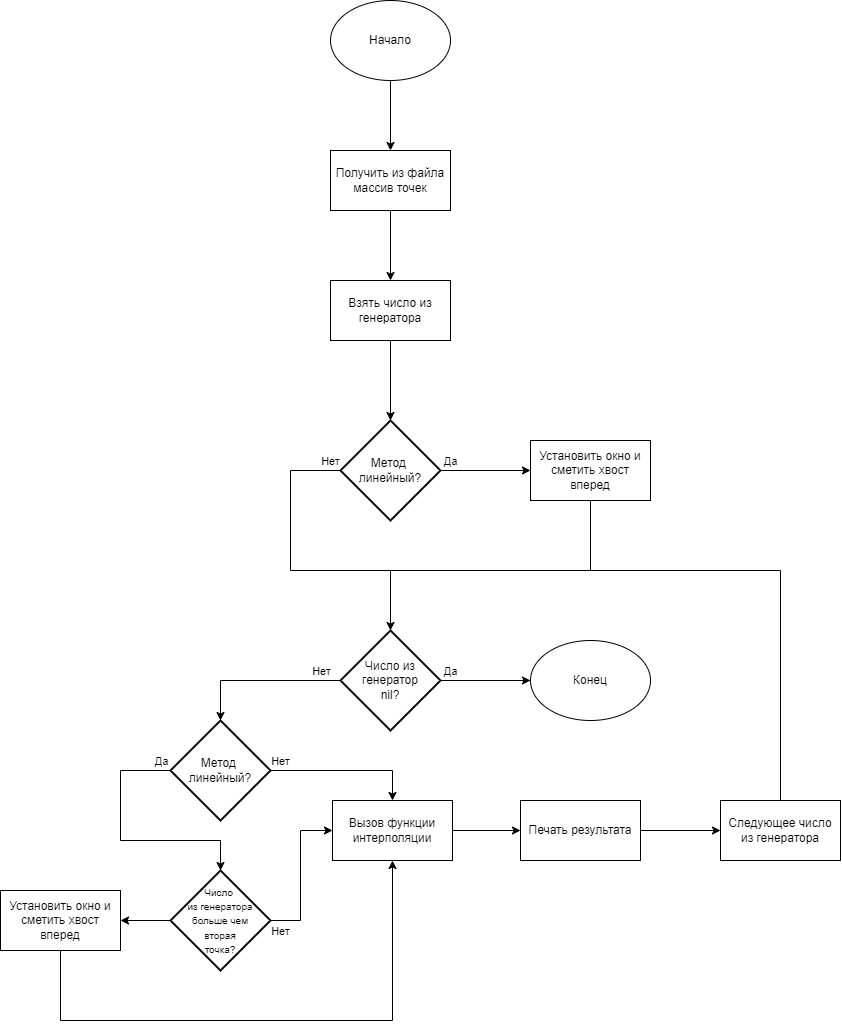

The diagram above was exported from draw.io. Its source (the exported page's mxGraphModel, read from the mxfile embedded in the PNG):
<mxGraphModel dx="2340" dy="1205" grid="1" gridSize="10" guides="1" tooltips="1" connect="1" arrows="1" fold="1" page="1" pageScale="1" pageWidth="827" pageHeight="1169" math="0" shadow="0">
  <root>
    <mxCell id="0" />
    <mxCell id="1" parent="0" />
    <mxCell id="eEg0IAjc2uOFPHwBrZOM-1" value="Начало" style="ellipse;whiteSpace=wrap;html=1;" vertex="1" parent="1">
      <mxGeometry x="350" y="210" width="120" height="80" as="geometry" />
    </mxCell>
    <mxCell id="eEg0IAjc2uOFPHwBrZOM-2" value="Получить из файла массив точек" style="rounded=0;whiteSpace=wrap;html=1;" vertex="1" parent="1">
      <mxGeometry x="350" y="360" width="120" height="60" as="geometry" />
    </mxCell>
    <mxCell id="eEg0IAjc2uOFPHwBrZOM-3" value="" style="endArrow=classic;html=1;rounded=0;" edge="1" parent="1" source="eEg0IAjc2uOFPHwBrZOM-1" target="eEg0IAjc2uOFPHwBrZOM-2">
      <mxGeometry width="50" height="50" relative="1" as="geometry">
        <mxPoint x="310" y="440" as="sourcePoint" />
        <mxPoint x="360" y="390" as="targetPoint" />
      </mxGeometry>
    </mxCell>
    <mxCell id="eEg0IAjc2uOFPHwBrZOM-4" value="Взять число из генератора" style="rounded=0;whiteSpace=wrap;html=1;" vertex="1" parent="1">
      <mxGeometry x="350" y="490" width="120" height="60" as="geometry" />
    </mxCell>
    <mxCell id="eEg0IAjc2uOFPHwBrZOM-5" value="" style="endArrow=classic;html=1;rounded=0;" edge="1" parent="1" source="eEg0IAjc2uOFPHwBrZOM-2" target="eEg0IAjc2uOFPHwBrZOM-4">
      <mxGeometry width="50" height="50" relative="1" as="geometry">
        <mxPoint x="290" y="540" as="sourcePoint" />
        <mxPoint x="340" y="490" as="targetPoint" />
      </mxGeometry>
    </mxCell>
    <mxCell id="eEg0IAjc2uOFPHwBrZOM-6" value="Метод&amp;nbsp;&lt;div&gt;линейный?&lt;/div&gt;" style="strokeWidth=2;html=1;shape=mxgraph.flowchart.decision;whiteSpace=wrap;" vertex="1" parent="1">
      <mxGeometry x="360" y="630" width="100" height="100" as="geometry" />
    </mxCell>
    <mxCell id="eEg0IAjc2uOFPHwBrZOM-7" value="" style="endArrow=classic;html=1;rounded=0;" edge="1" parent="1" source="eEg0IAjc2uOFPHwBrZOM-4" target="eEg0IAjc2uOFPHwBrZOM-6">
      <mxGeometry width="50" height="50" relative="1" as="geometry">
        <mxPoint x="440" y="550" as="sourcePoint" />
        <mxPoint x="440" y="620" as="targetPoint" />
      </mxGeometry>
    </mxCell>
    <mxCell id="eEg0IAjc2uOFPHwBrZOM-8" value="Установить окно и сметить хвост вперед" style="rounded=0;whiteSpace=wrap;html=1;" vertex="1" parent="1">
      <mxGeometry x="550" y="650" width="120" height="60" as="geometry" />
    </mxCell>
    <mxCell id="eEg0IAjc2uOFPHwBrZOM-9" value="" style="endArrow=classic;html=1;rounded=0;" edge="1" parent="1" source="eEg0IAjc2uOFPHwBrZOM-6" target="eEg0IAjc2uOFPHwBrZOM-8">
      <mxGeometry width="50" height="50" relative="1" as="geometry">
        <mxPoint x="420" y="560" as="sourcePoint" />
        <mxPoint x="420" y="640" as="targetPoint" />
      </mxGeometry>
    </mxCell>
    <mxCell id="eEg0IAjc2uOFPHwBrZOM-10" value="Да" style="edgeLabel;html=1;align=center;verticalAlign=middle;resizable=0;points=[];" vertex="1" connectable="0" parent="eEg0IAjc2uOFPHwBrZOM-9">
      <mxGeometry x="0.1352" y="4" relative="1" as="geometry">
        <mxPoint x="-41" y="-6" as="offset" />
      </mxGeometry>
    </mxCell>
    <mxCell id="eEg0IAjc2uOFPHwBrZOM-11" value="" style="endArrow=classic;html=1;rounded=0;" edge="1" parent="1" source="eEg0IAjc2uOFPHwBrZOM-6">
      <mxGeometry width="50" height="50" relative="1" as="geometry">
        <mxPoint x="350" y="680" as="sourcePoint" />
        <mxPoint x="410" y="840" as="targetPoint" />
        <Array as="points">
          <mxPoint x="310" y="680" />
          <mxPoint x="310" y="780" />
          <mxPoint x="410" y="780" />
        </Array>
      </mxGeometry>
    </mxCell>
    <mxCell id="eEg0IAjc2uOFPHwBrZOM-12" value="Нет" style="edgeLabel;html=1;align=center;verticalAlign=middle;resizable=0;points=[];" vertex="1" connectable="0" parent="eEg0IAjc2uOFPHwBrZOM-11">
      <mxGeometry x="0.1352" y="4" relative="1" as="geometry">
        <mxPoint x="14" y="-106" as="offset" />
      </mxGeometry>
    </mxCell>
    <mxCell id="eEg0IAjc2uOFPHwBrZOM-15" value="" style="endArrow=none;html=1;rounded=0;" edge="1" parent="1" target="eEg0IAjc2uOFPHwBrZOM-8">
      <mxGeometry width="50" height="50" relative="1" as="geometry">
        <mxPoint x="410" y="780" as="sourcePoint" />
        <mxPoint x="670" y="800" as="targetPoint" />
        <Array as="points">
          <mxPoint x="610" y="780" />
        </Array>
      </mxGeometry>
    </mxCell>
    <mxCell id="eEg0IAjc2uOFPHwBrZOM-40" style="edgeStyle=orthogonalEdgeStyle;rounded=0;orthogonalLoop=1;jettySize=auto;html=1;entryX=0.5;entryY=0;entryDx=0;entryDy=0;entryPerimeter=0;" edge="1" parent="1" source="eEg0IAjc2uOFPHwBrZOM-16" target="eEg0IAjc2uOFPHwBrZOM-24">
      <mxGeometry relative="1" as="geometry">
        <mxPoint x="250" y="900" as="targetPoint" />
      </mxGeometry>
    </mxCell>
    <mxCell id="eEg0IAjc2uOFPHwBrZOM-41" value="Нет" style="edgeLabel;html=1;align=center;verticalAlign=middle;resizable=0;points=[];" vertex="1" connectable="0" parent="eEg0IAjc2uOFPHwBrZOM-40">
      <mxGeometry x="-0.7455" relative="1" as="geometry">
        <mxPoint y="-10" as="offset" />
      </mxGeometry>
    </mxCell>
    <mxCell id="eEg0IAjc2uOFPHwBrZOM-16" value="Число из генератор&lt;div&gt;nil?&lt;/div&gt;" style="strokeWidth=2;html=1;shape=mxgraph.flowchart.decision;whiteSpace=wrap;" vertex="1" parent="1">
      <mxGeometry x="360" y="840" width="100" height="100" as="geometry" />
    </mxCell>
    <mxCell id="eEg0IAjc2uOFPHwBrZOM-17" value="" style="endArrow=classic;html=1;rounded=0;" edge="1" parent="1" source="eEg0IAjc2uOFPHwBrZOM-16">
      <mxGeometry width="50" height="50" relative="1" as="geometry">
        <mxPoint x="510" y="910" as="sourcePoint" />
        <mxPoint x="570" y="890" as="targetPoint" />
      </mxGeometry>
    </mxCell>
    <mxCell id="eEg0IAjc2uOFPHwBrZOM-20" value="" style="edgeStyle=orthogonalEdgeStyle;rounded=0;orthogonalLoop=1;jettySize=auto;html=1;" edge="1" parent="1" source="eEg0IAjc2uOFPHwBrZOM-16" target="eEg0IAjc2uOFPHwBrZOM-19">
      <mxGeometry relative="1" as="geometry" />
    </mxCell>
    <mxCell id="eEg0IAjc2uOFPHwBrZOM-22" value="Да" style="edgeLabel;html=1;align=center;verticalAlign=middle;resizable=0;points=[];" vertex="1" connectable="0" parent="eEg0IAjc2uOFPHwBrZOM-20">
      <mxGeometry x="-0.0854" y="1" relative="1" as="geometry">
        <mxPoint x="-31" y="-9" as="offset" />
      </mxGeometry>
    </mxCell>
    <mxCell id="eEg0IAjc2uOFPHwBrZOM-19" value="Конец" style="ellipse;whiteSpace=wrap;html=1;" vertex="1" parent="1">
      <mxGeometry x="550" y="850" width="120" height="80" as="geometry" />
    </mxCell>
    <mxCell id="eEg0IAjc2uOFPHwBrZOM-39" style="edgeStyle=orthogonalEdgeStyle;rounded=0;orthogonalLoop=1;jettySize=auto;html=1;" edge="1" parent="1" source="eEg0IAjc2uOFPHwBrZOM-23" target="eEg0IAjc2uOFPHwBrZOM-25">
      <mxGeometry relative="1" as="geometry" />
    </mxCell>
    <mxCell id="eEg0IAjc2uOFPHwBrZOM-23" value="Вызов функции интерполяции" style="rounded=0;whiteSpace=wrap;html=1;" vertex="1" parent="1">
      <mxGeometry x="352" y="1010" width="120" height="60" as="geometry" />
    </mxCell>
    <mxCell id="eEg0IAjc2uOFPHwBrZOM-24" value="Метод&amp;nbsp;&lt;div&gt;линейный?&lt;/div&gt;" style="strokeWidth=2;html=1;shape=mxgraph.flowchart.decision;whiteSpace=wrap;" vertex="1" parent="1">
      <mxGeometry x="190" y="930" width="100" height="100" as="geometry" />
    </mxCell>
    <mxCell id="eEg0IAjc2uOFPHwBrZOM-43" value="" style="edgeStyle=orthogonalEdgeStyle;rounded=0;orthogonalLoop=1;jettySize=auto;html=1;" edge="1" parent="1" source="eEg0IAjc2uOFPHwBrZOM-25" target="eEg0IAjc2uOFPHwBrZOM-42">
      <mxGeometry relative="1" as="geometry" />
    </mxCell>
    <mxCell id="eEg0IAjc2uOFPHwBrZOM-25" value="Печать результата" style="rounded=0;whiteSpace=wrap;html=1;" vertex="1" parent="1">
      <mxGeometry x="540" y="1010" width="120" height="60" as="geometry" />
    </mxCell>
    <mxCell id="eEg0IAjc2uOFPHwBrZOM-26" value="&lt;font style=&quot;font-size: 10px;&quot;&gt;Число&amp;nbsp;&lt;/font&gt;&lt;div&gt;&lt;font style=&quot;font-size: 10px;&quot;&gt;из генератора больше чем&lt;/font&gt;&lt;/div&gt;&lt;div&gt;&lt;font style=&quot;font-size: 10px;&quot;&gt;&amp;nbsp;вторая&amp;nbsp;&lt;/font&gt;&lt;/div&gt;&lt;div&gt;&lt;font style=&quot;font-size: 10px;&quot;&gt;точка?&lt;/font&gt;&lt;/div&gt;" style="strokeWidth=2;html=1;shape=mxgraph.flowchart.decision;whiteSpace=wrap;" vertex="1" parent="1">
      <mxGeometry x="190" y="1080" width="100" height="100" as="geometry" />
    </mxCell>
    <mxCell id="eEg0IAjc2uOFPHwBrZOM-27" value="" style="endArrow=classic;html=1;rounded=0;" edge="1" parent="1" source="eEg0IAjc2uOFPHwBrZOM-24" target="eEg0IAjc2uOFPHwBrZOM-23">
      <mxGeometry width="50" height="50" relative="1" as="geometry">
        <mxPoint x="290" y="1090" as="sourcePoint" />
        <mxPoint x="340" y="1040" as="targetPoint" />
        <Array as="points">
          <mxPoint x="412" y="980" />
        </Array>
      </mxGeometry>
    </mxCell>
    <mxCell id="eEg0IAjc2uOFPHwBrZOM-30" value="Нет" style="edgeLabel;html=1;align=center;verticalAlign=middle;resizable=0;points=[];" vertex="1" connectable="0" parent="eEg0IAjc2uOFPHwBrZOM-27">
      <mxGeometry x="-0.5915" y="-1" relative="1" as="geometry">
        <mxPoint x="-21" y="-11" as="offset" />
      </mxGeometry>
    </mxCell>
    <mxCell id="eEg0IAjc2uOFPHwBrZOM-31" value="" style="endArrow=classic;html=1;rounded=0;exitX=0;exitY=0.5;exitDx=0;exitDy=0;exitPerimeter=0;entryX=0.5;entryY=0;entryDx=0;entryDy=0;entryPerimeter=0;" edge="1" parent="1" source="eEg0IAjc2uOFPHwBrZOM-24" target="eEg0IAjc2uOFPHwBrZOM-26">
      <mxGeometry width="50" height="50" relative="1" as="geometry">
        <mxPoint x="130" y="1000" as="sourcePoint" />
        <mxPoint x="180" y="950" as="targetPoint" />
        <Array as="points">
          <mxPoint x="140" y="980" />
          <mxPoint x="140" y="1050" />
          <mxPoint x="240" y="1050" />
        </Array>
      </mxGeometry>
    </mxCell>
    <mxCell id="eEg0IAjc2uOFPHwBrZOM-32" value="Да" style="edgeLabel;html=1;align=center;verticalAlign=middle;resizable=0;points=[];" vertex="1" connectable="0" parent="eEg0IAjc2uOFPHwBrZOM-31">
      <mxGeometry x="-0.7844" relative="1" as="geometry">
        <mxPoint x="17" y="-10" as="offset" />
      </mxGeometry>
    </mxCell>
    <mxCell id="eEg0IAjc2uOFPHwBrZOM-33" value="" style="endArrow=classic;html=1;rounded=0;" edge="1" parent="1" source="eEg0IAjc2uOFPHwBrZOM-26" target="eEg0IAjc2uOFPHwBrZOM-36">
      <mxGeometry width="50" height="50" relative="1" as="geometry">
        <mxPoint x="90" y="1150" as="sourcePoint" />
        <mxPoint x="140" y="1130" as="targetPoint" />
      </mxGeometry>
    </mxCell>
    <mxCell id="eEg0IAjc2uOFPHwBrZOM-34" value="" style="endArrow=classic;html=1;rounded=0;exitX=1;exitY=0.5;exitDx=0;exitDy=0;exitPerimeter=0;" edge="1" parent="1" source="eEg0IAjc2uOFPHwBrZOM-26" target="eEg0IAjc2uOFPHwBrZOM-23">
      <mxGeometry width="50" height="50" relative="1" as="geometry">
        <mxPoint x="300" y="1140" as="sourcePoint" />
        <mxPoint x="350" y="1090" as="targetPoint" />
        <Array as="points">
          <mxPoint x="320" y="1130" />
          <mxPoint x="320" y="1040" />
        </Array>
      </mxGeometry>
    </mxCell>
    <mxCell id="eEg0IAjc2uOFPHwBrZOM-35" value="Нет" style="edgeLabel;html=1;align=center;verticalAlign=middle;resizable=0;points=[];" vertex="1" connectable="0" parent="eEg0IAjc2uOFPHwBrZOM-34">
      <mxGeometry x="-0.7231" y="-1" relative="1" as="geometry">
        <mxPoint x="-11" y="9" as="offset" />
      </mxGeometry>
    </mxCell>
    <mxCell id="eEg0IAjc2uOFPHwBrZOM-36" value="Установить окно и сметить хвост вперед" style="rounded=0;whiteSpace=wrap;html=1;" vertex="1" parent="1">
      <mxGeometry x="20" y="1100" width="120" height="60" as="geometry" />
    </mxCell>
    <mxCell id="eEg0IAjc2uOFPHwBrZOM-38" value="" style="endArrow=classic;html=1;rounded=0;exitX=0.5;exitY=1;exitDx=0;exitDy=0;entryX=0.5;entryY=1;entryDx=0;entryDy=0;" edge="1" parent="1" source="eEg0IAjc2uOFPHwBrZOM-36" target="eEg0IAjc2uOFPHwBrZOM-23">
      <mxGeometry width="50" height="50" relative="1" as="geometry">
        <mxPoint x="50" y="1290" as="sourcePoint" />
        <mxPoint x="420" y="1170" as="targetPoint" />
        <Array as="points">
          <mxPoint x="80" y="1230" />
          <mxPoint x="412" y="1230" />
        </Array>
      </mxGeometry>
    </mxCell>
    <mxCell id="eEg0IAjc2uOFPHwBrZOM-42" value="Следующее число из генератора" style="rounded=0;whiteSpace=wrap;html=1;" vertex="1" parent="1">
      <mxGeometry x="740" y="1010" width="120" height="60" as="geometry" />
    </mxCell>
    <mxCell id="eEg0IAjc2uOFPHwBrZOM-44" value="" style="endArrow=none;html=1;rounded=0;" edge="1" parent="1" source="eEg0IAjc2uOFPHwBrZOM-42">
      <mxGeometry width="50" height="50" relative="1" as="geometry">
        <mxPoint x="790" y="950" as="sourcePoint" />
        <mxPoint x="610" y="780" as="targetPoint" />
        <Array as="points">
          <mxPoint x="800" y="780" />
        </Array>
      </mxGeometry>
    </mxCell>
  </root>
</mxGraphModel>